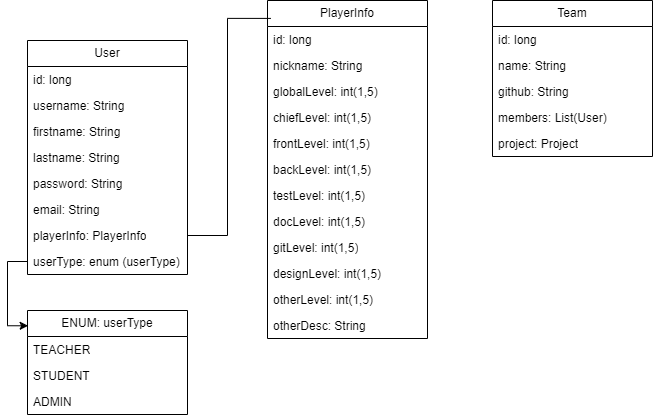

The diagram above was exported from draw.io. Its source (the exported page's mxGraphModel, read from the mxfile embedded in the PNG):
<mxGraphModel dx="1313" dy="786" grid="1" gridSize="10" guides="1" tooltips="1" connect="1" arrows="1" fold="1" page="1" pageScale="1" pageWidth="1169" pageHeight="827" math="0" shadow="0">
  <root>
    <mxCell id="0" />
    <mxCell id="1" parent="0" />
    <mxCell id="IkF-GOReZKBRoiYHd8LH-1" value="User" style="swimlane;fontStyle=0;childLayout=stackLayout;horizontal=1;startSize=26;fillColor=none;horizontalStack=0;resizeParent=1;resizeParentMax=0;resizeLast=0;collapsible=1;marginBottom=0;whiteSpace=wrap;html=1;" vertex="1" parent="1">
      <mxGeometry x="40" y="80" width="160" height="234" as="geometry">
        <mxRectangle x="90" y="60" width="90" height="30" as="alternateBounds" />
      </mxGeometry>
    </mxCell>
    <mxCell id="IkF-GOReZKBRoiYHd8LH-2" value="id: long" style="text;strokeColor=none;fillColor=none;align=left;verticalAlign=top;spacingLeft=4;spacingRight=4;overflow=hidden;rotatable=0;points=[[0,0.5],[1,0.5]];portConstraint=eastwest;whiteSpace=wrap;html=1;" vertex="1" parent="IkF-GOReZKBRoiYHd8LH-1">
      <mxGeometry y="26" width="160" height="26" as="geometry" />
    </mxCell>
    <mxCell id="IkF-GOReZKBRoiYHd8LH-3" value="username: String" style="text;strokeColor=none;fillColor=none;align=left;verticalAlign=top;spacingLeft=4;spacingRight=4;overflow=hidden;rotatable=0;points=[[0,0.5],[1,0.5]];portConstraint=eastwest;whiteSpace=wrap;html=1;" vertex="1" parent="IkF-GOReZKBRoiYHd8LH-1">
      <mxGeometry y="52" width="160" height="26" as="geometry" />
    </mxCell>
    <mxCell id="IkF-GOReZKBRoiYHd8LH-4" value="firstname: String" style="text;strokeColor=none;fillColor=none;align=left;verticalAlign=top;spacingLeft=4;spacingRight=4;overflow=hidden;rotatable=0;points=[[0,0.5],[1,0.5]];portConstraint=eastwest;whiteSpace=wrap;html=1;" vertex="1" parent="IkF-GOReZKBRoiYHd8LH-1">
      <mxGeometry y="78" width="160" height="26" as="geometry" />
    </mxCell>
    <mxCell id="IkF-GOReZKBRoiYHd8LH-8" value="lastname: String" style="text;strokeColor=none;fillColor=none;align=left;verticalAlign=top;spacingLeft=4;spacingRight=4;overflow=hidden;rotatable=0;points=[[0,0.5],[1,0.5]];portConstraint=eastwest;whiteSpace=wrap;html=1;" vertex="1" parent="IkF-GOReZKBRoiYHd8LH-1">
      <mxGeometry y="104" width="160" height="26" as="geometry" />
    </mxCell>
    <mxCell id="IkF-GOReZKBRoiYHd8LH-5" value="password: String" style="text;strokeColor=none;fillColor=none;align=left;verticalAlign=top;spacingLeft=4;spacingRight=4;overflow=hidden;rotatable=0;points=[[0,0.5],[1,0.5]];portConstraint=eastwest;whiteSpace=wrap;html=1;" vertex="1" parent="IkF-GOReZKBRoiYHd8LH-1">
      <mxGeometry y="130" width="160" height="26" as="geometry" />
    </mxCell>
    <mxCell id="IkF-GOReZKBRoiYHd8LH-7" value="email: String" style="text;strokeColor=none;fillColor=none;align=left;verticalAlign=top;spacingLeft=4;spacingRight=4;overflow=hidden;rotatable=0;points=[[0,0.5],[1,0.5]];portConstraint=eastwest;whiteSpace=wrap;html=1;" vertex="1" parent="IkF-GOReZKBRoiYHd8LH-1">
      <mxGeometry y="156" width="160" height="26" as="geometry" />
    </mxCell>
    <mxCell id="IkF-GOReZKBRoiYHd8LH-6" value="playerInfo: PlayerInfo" style="text;strokeColor=none;fillColor=none;align=left;verticalAlign=top;spacingLeft=4;spacingRight=4;overflow=hidden;rotatable=0;points=[[0,0.5],[1,0.5]];portConstraint=eastwest;whiteSpace=wrap;html=1;" vertex="1" parent="IkF-GOReZKBRoiYHd8LH-1">
      <mxGeometry y="182" width="160" height="26" as="geometry" />
    </mxCell>
    <mxCell id="IkF-GOReZKBRoiYHd8LH-47" value="userType: enum (userType)" style="text;strokeColor=none;fillColor=none;align=left;verticalAlign=top;spacingLeft=4;spacingRight=4;overflow=hidden;rotatable=0;points=[[0,0.5],[1,0.5]];portConstraint=eastwest;whiteSpace=wrap;html=1;" vertex="1" parent="IkF-GOReZKBRoiYHd8LH-1">
      <mxGeometry y="208" width="160" height="26" as="geometry" />
    </mxCell>
    <mxCell id="IkF-GOReZKBRoiYHd8LH-18" value="PlayerInfo" style="swimlane;fontStyle=0;childLayout=stackLayout;horizontal=1;startSize=26;fillColor=none;horizontalStack=0;resizeParent=1;resizeParentMax=0;resizeLast=0;collapsible=1;marginBottom=0;whiteSpace=wrap;html=1;" vertex="1" parent="1">
      <mxGeometry x="280" y="40" width="160" height="338" as="geometry">
        <mxRectangle x="90" y="60" width="90" height="30" as="alternateBounds" />
      </mxGeometry>
    </mxCell>
    <mxCell id="IkF-GOReZKBRoiYHd8LH-19" value="id: long" style="text;strokeColor=none;fillColor=none;align=left;verticalAlign=top;spacingLeft=4;spacingRight=4;overflow=hidden;rotatable=0;points=[[0,0.5],[1,0.5]];portConstraint=eastwest;whiteSpace=wrap;html=1;" vertex="1" parent="IkF-GOReZKBRoiYHd8LH-18">
      <mxGeometry y="26" width="160" height="26" as="geometry" />
    </mxCell>
    <mxCell id="IkF-GOReZKBRoiYHd8LH-20" value="nickname: String" style="text;strokeColor=none;fillColor=none;align=left;verticalAlign=top;spacingLeft=4;spacingRight=4;overflow=hidden;rotatable=0;points=[[0,0.5],[1,0.5]];portConstraint=eastwest;whiteSpace=wrap;html=1;" vertex="1" parent="IkF-GOReZKBRoiYHd8LH-18">
      <mxGeometry y="52" width="160" height="26" as="geometry" />
    </mxCell>
    <mxCell id="IkF-GOReZKBRoiYHd8LH-21" value="globalLevel: int(1,5)" style="text;strokeColor=none;fillColor=none;align=left;verticalAlign=top;spacingLeft=4;spacingRight=4;overflow=hidden;rotatable=0;points=[[0,0.5],[1,0.5]];portConstraint=eastwest;whiteSpace=wrap;html=1;" vertex="1" parent="IkF-GOReZKBRoiYHd8LH-18">
      <mxGeometry y="78" width="160" height="26" as="geometry" />
    </mxCell>
    <mxCell id="IkF-GOReZKBRoiYHd8LH-22" value="chiefLevel: int(1,5)" style="text;strokeColor=none;fillColor=none;align=left;verticalAlign=top;spacingLeft=4;spacingRight=4;overflow=hidden;rotatable=0;points=[[0,0.5],[1,0.5]];portConstraint=eastwest;whiteSpace=wrap;html=1;" vertex="1" parent="IkF-GOReZKBRoiYHd8LH-18">
      <mxGeometry y="104" width="160" height="26" as="geometry" />
    </mxCell>
    <mxCell id="IkF-GOReZKBRoiYHd8LH-23" value="frontLevel: int(1,5)" style="text;strokeColor=none;fillColor=none;align=left;verticalAlign=top;spacingLeft=4;spacingRight=4;overflow=hidden;rotatable=0;points=[[0,0.5],[1,0.5]];portConstraint=eastwest;whiteSpace=wrap;html=1;" vertex="1" parent="IkF-GOReZKBRoiYHd8LH-18">
      <mxGeometry y="130" width="160" height="26" as="geometry" />
    </mxCell>
    <mxCell id="IkF-GOReZKBRoiYHd8LH-24" value="backLevel: int(1,5)" style="text;strokeColor=none;fillColor=none;align=left;verticalAlign=top;spacingLeft=4;spacingRight=4;overflow=hidden;rotatable=0;points=[[0,0.5],[1,0.5]];portConstraint=eastwest;whiteSpace=wrap;html=1;" vertex="1" parent="IkF-GOReZKBRoiYHd8LH-18">
      <mxGeometry y="156" width="160" height="26" as="geometry" />
    </mxCell>
    <mxCell id="IkF-GOReZKBRoiYHd8LH-30" value="testLevel: int(1,5)" style="text;strokeColor=none;fillColor=none;align=left;verticalAlign=top;spacingLeft=4;spacingRight=4;overflow=hidden;rotatable=0;points=[[0,0.5],[1,0.5]];portConstraint=eastwest;whiteSpace=wrap;html=1;" vertex="1" parent="IkF-GOReZKBRoiYHd8LH-18">
      <mxGeometry y="182" width="160" height="26" as="geometry" />
    </mxCell>
    <mxCell id="IkF-GOReZKBRoiYHd8LH-31" value="docLevel: int(1,5)" style="text;strokeColor=none;fillColor=none;align=left;verticalAlign=top;spacingLeft=4;spacingRight=4;overflow=hidden;rotatable=0;points=[[0,0.5],[1,0.5]];portConstraint=eastwest;whiteSpace=wrap;html=1;" vertex="1" parent="IkF-GOReZKBRoiYHd8LH-18">
      <mxGeometry y="208" width="160" height="26" as="geometry" />
    </mxCell>
    <mxCell id="IkF-GOReZKBRoiYHd8LH-25" value="gitLevel: int(1,5)" style="text;strokeColor=none;fillColor=none;align=left;verticalAlign=top;spacingLeft=4;spacingRight=4;overflow=hidden;rotatable=0;points=[[0,0.5],[1,0.5]];portConstraint=eastwest;whiteSpace=wrap;html=1;" vertex="1" parent="IkF-GOReZKBRoiYHd8LH-18">
      <mxGeometry y="234" width="160" height="26" as="geometry" />
    </mxCell>
    <mxCell id="IkF-GOReZKBRoiYHd8LH-32" value="designLevel: int(1,5)" style="text;strokeColor=none;fillColor=none;align=left;verticalAlign=top;spacingLeft=4;spacingRight=4;overflow=hidden;rotatable=0;points=[[0,0.5],[1,0.5]];portConstraint=eastwest;whiteSpace=wrap;html=1;" vertex="1" parent="IkF-GOReZKBRoiYHd8LH-18">
      <mxGeometry y="260" width="160" height="26" as="geometry" />
    </mxCell>
    <mxCell id="IkF-GOReZKBRoiYHd8LH-34" value="otherLevel: int(1,5)" style="text;strokeColor=none;fillColor=none;align=left;verticalAlign=top;spacingLeft=4;spacingRight=4;overflow=hidden;rotatable=0;points=[[0,0.5],[1,0.5]];portConstraint=eastwest;whiteSpace=wrap;html=1;" vertex="1" parent="IkF-GOReZKBRoiYHd8LH-18">
      <mxGeometry y="286" width="160" height="26" as="geometry" />
    </mxCell>
    <mxCell id="IkF-GOReZKBRoiYHd8LH-33" value="otherDesc: String" style="text;strokeColor=none;fillColor=none;align=left;verticalAlign=top;spacingLeft=4;spacingRight=4;overflow=hidden;rotatable=0;points=[[0,0.5],[1,0.5]];portConstraint=eastwest;whiteSpace=wrap;html=1;" vertex="1" parent="IkF-GOReZKBRoiYHd8LH-18">
      <mxGeometry y="312" width="160" height="26" as="geometry" />
    </mxCell>
    <mxCell id="IkF-GOReZKBRoiYHd8LH-36" style="edgeStyle=orthogonalEdgeStyle;rounded=0;orthogonalLoop=1;jettySize=auto;html=1;entryX=0.021;entryY=0.053;entryDx=0;entryDy=0;entryPerimeter=0;endArrow=none;endFill=0;" edge="1" parent="1" source="IkF-GOReZKBRoiYHd8LH-6" target="IkF-GOReZKBRoiYHd8LH-18">
      <mxGeometry relative="1" as="geometry" />
    </mxCell>
    <mxCell id="IkF-GOReZKBRoiYHd8LH-48" value="ENUM: userType" style="swimlane;fontStyle=0;childLayout=stackLayout;horizontal=1;startSize=26;fillColor=none;horizontalStack=0;resizeParent=1;resizeParentMax=0;resizeLast=0;collapsible=1;marginBottom=0;whiteSpace=wrap;html=1;" vertex="1" parent="1">
      <mxGeometry x="40" y="350" width="160" height="104" as="geometry">
        <mxRectangle x="90" y="60" width="90" height="30" as="alternateBounds" />
      </mxGeometry>
    </mxCell>
    <mxCell id="IkF-GOReZKBRoiYHd8LH-49" value="TEACHER" style="text;strokeColor=none;fillColor=none;align=left;verticalAlign=top;spacingLeft=4;spacingRight=4;overflow=hidden;rotatable=0;points=[[0,0.5],[1,0.5]];portConstraint=eastwest;whiteSpace=wrap;html=1;" vertex="1" parent="IkF-GOReZKBRoiYHd8LH-48">
      <mxGeometry y="26" width="160" height="26" as="geometry" />
    </mxCell>
    <mxCell id="IkF-GOReZKBRoiYHd8LH-50" value="STUDENT" style="text;strokeColor=none;fillColor=none;align=left;verticalAlign=top;spacingLeft=4;spacingRight=4;overflow=hidden;rotatable=0;points=[[0,0.5],[1,0.5]];portConstraint=eastwest;whiteSpace=wrap;html=1;" vertex="1" parent="IkF-GOReZKBRoiYHd8LH-48">
      <mxGeometry y="52" width="160" height="26" as="geometry" />
    </mxCell>
    <mxCell id="IkF-GOReZKBRoiYHd8LH-51" value="ADMIN" style="text;strokeColor=none;fillColor=none;align=left;verticalAlign=top;spacingLeft=4;spacingRight=4;overflow=hidden;rotatable=0;points=[[0,0.5],[1,0.5]];portConstraint=eastwest;whiteSpace=wrap;html=1;" vertex="1" parent="IkF-GOReZKBRoiYHd8LH-48">
      <mxGeometry y="78" width="160" height="26" as="geometry" />
    </mxCell>
    <mxCell id="IkF-GOReZKBRoiYHd8LH-60" style="edgeStyle=orthogonalEdgeStyle;rounded=0;orthogonalLoop=1;jettySize=auto;html=1;entryX=0.004;entryY=0.147;entryDx=0;entryDy=0;entryPerimeter=0;" edge="1" parent="1" source="IkF-GOReZKBRoiYHd8LH-47" target="IkF-GOReZKBRoiYHd8LH-48">
      <mxGeometry relative="1" as="geometry" />
    </mxCell>
    <mxCell id="IkF-GOReZKBRoiYHd8LH-61" value="Team" style="swimlane;fontStyle=0;childLayout=stackLayout;horizontal=1;startSize=26;fillColor=none;horizontalStack=0;resizeParent=1;resizeParentMax=0;resizeLast=0;collapsible=1;marginBottom=0;whiteSpace=wrap;html=1;" vertex="1" parent="1">
      <mxGeometry x="505" y="40" width="160" height="156" as="geometry">
        <mxRectangle x="90" y="60" width="90" height="30" as="alternateBounds" />
      </mxGeometry>
    </mxCell>
    <mxCell id="IkF-GOReZKBRoiYHd8LH-62" value="id: long" style="text;strokeColor=none;fillColor=none;align=left;verticalAlign=top;spacingLeft=4;spacingRight=4;overflow=hidden;rotatable=0;points=[[0,0.5],[1,0.5]];portConstraint=eastwest;whiteSpace=wrap;html=1;" vertex="1" parent="IkF-GOReZKBRoiYHd8LH-61">
      <mxGeometry y="26" width="160" height="26" as="geometry" />
    </mxCell>
    <mxCell id="IkF-GOReZKBRoiYHd8LH-65" value="name: String" style="text;strokeColor=none;fillColor=none;align=left;verticalAlign=top;spacingLeft=4;spacingRight=4;overflow=hidden;rotatable=0;points=[[0,0.5],[1,0.5]];portConstraint=eastwest;whiteSpace=wrap;html=1;" vertex="1" parent="IkF-GOReZKBRoiYHd8LH-61">
      <mxGeometry y="52" width="160" height="26" as="geometry" />
    </mxCell>
    <mxCell id="IkF-GOReZKBRoiYHd8LH-66" value="github: String" style="text;strokeColor=none;fillColor=none;align=left;verticalAlign=top;spacingLeft=4;spacingRight=4;overflow=hidden;rotatable=0;points=[[0,0.5],[1,0.5]];portConstraint=eastwest;whiteSpace=wrap;html=1;" vertex="1" parent="IkF-GOReZKBRoiYHd8LH-61">
      <mxGeometry y="78" width="160" height="26" as="geometry" />
    </mxCell>
    <mxCell id="IkF-GOReZKBRoiYHd8LH-64" value="members: List(User)" style="text;strokeColor=none;fillColor=none;align=left;verticalAlign=top;spacingLeft=4;spacingRight=4;overflow=hidden;rotatable=0;points=[[0,0.5],[1,0.5]];portConstraint=eastwest;whiteSpace=wrap;html=1;" vertex="1" parent="IkF-GOReZKBRoiYHd8LH-61">
      <mxGeometry y="104" width="160" height="26" as="geometry" />
    </mxCell>
    <mxCell id="IkF-GOReZKBRoiYHd8LH-67" value="project: Project" style="text;strokeColor=none;fillColor=none;align=left;verticalAlign=top;spacingLeft=4;spacingRight=4;overflow=hidden;rotatable=0;points=[[0,0.5],[1,0.5]];portConstraint=eastwest;whiteSpace=wrap;html=1;" vertex="1" parent="IkF-GOReZKBRoiYHd8LH-61">
      <mxGeometry y="130" width="160" height="26" as="geometry" />
    </mxCell>
  </root>
</mxGraphModel>